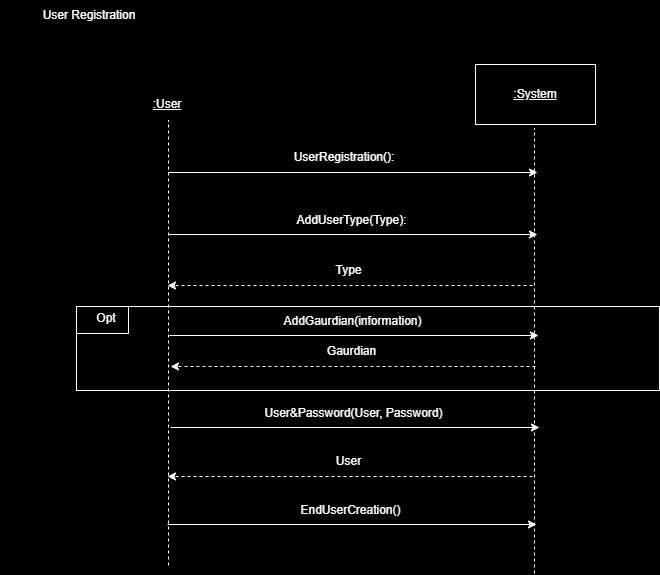

The diagram above was exported from draw.io. Its source (the exported page's mxGraphModel, read from the mxfile embedded in the PNG):
<mxGraphModel dx="1426" dy="791" grid="0" gridSize="10" guides="1" tooltips="1" connect="1" arrows="1" fold="1" page="1" pageScale="1" pageWidth="850" pageHeight="1100" background="#000000" math="0" shadow="0">
  <root>
    <mxCell id="0" />
    <mxCell id="1" parent="0" />
    <mxCell id="pyJnmozeQEmjMJqZbPEm-24" value="" style="rounded=0;whiteSpace=wrap;html=1;fillColor=#000000;strokeColor=#FFFFFF;dropTarget=1;" parent="1" vertex="1">
      <mxGeometry x="131" y="398" width="583" height="84" as="geometry" />
    </mxCell>
    <mxCell id="pyJnmozeQEmjMJqZbPEm-1" value="" style="endArrow=none;dashed=1;html=1;rounded=0;strokeColor=#FFFFFF;" parent="1" edge="1">
      <mxGeometry width="50" height="50" relative="1" as="geometry">
        <mxPoint x="223" y="657" as="sourcePoint" />
        <mxPoint x="223" y="212" as="targetPoint" />
      </mxGeometry>
    </mxCell>
    <mxCell id="pyJnmozeQEmjMJqZbPEm-3" value="" style="endArrow=none;dashed=1;html=1;rounded=0;strokeColor=#FFFFFF;" parent="1" edge="1">
      <mxGeometry width="50" height="50" relative="1" as="geometry">
        <mxPoint x="589" y="665" as="sourcePoint" />
        <mxPoint x="589" y="220" as="targetPoint" />
      </mxGeometry>
    </mxCell>
    <mxCell id="pyJnmozeQEmjMJqZbPEm-4" value="&lt;font color=&quot;#ffffff&quot;&gt;User Registration&lt;/font&gt;" style="text;html=1;align=center;verticalAlign=middle;whiteSpace=wrap;rounded=0;" parent="1" vertex="1">
      <mxGeometry x="55" y="92" width="178" height="30" as="geometry" />
    </mxCell>
    <mxCell id="pyJnmozeQEmjMJqZbPEm-7" value="&lt;font color=&quot;#ffffff&quot;&gt;&lt;u&gt;:User&lt;/u&gt;&lt;/font&gt;" style="text;html=1;align=center;verticalAlign=middle;whiteSpace=wrap;rounded=0;" parent="1" vertex="1">
      <mxGeometry x="192" y="181" width="60" height="30" as="geometry" />
    </mxCell>
    <mxCell id="pyJnmozeQEmjMJqZbPEm-8" value="" style="rounded=0;whiteSpace=wrap;html=1;fillColor=#000000;strokeColor=#FFFFFF;" parent="1" vertex="1">
      <mxGeometry x="530" y="156" width="120" height="60" as="geometry" />
    </mxCell>
    <mxCell id="pyJnmozeQEmjMJqZbPEm-9" value="&lt;font color=&quot;#ffffff&quot;&gt;&lt;u&gt;:System&lt;/u&gt;&lt;/font&gt;" style="text;html=1;align=center;verticalAlign=middle;whiteSpace=wrap;rounded=0;" parent="1" vertex="1">
      <mxGeometry x="560" y="171" width="60" height="30" as="geometry" />
    </mxCell>
    <mxCell id="pyJnmozeQEmjMJqZbPEm-10" value="" style="endArrow=classic;html=1;rounded=0;strokeColor=#FFFFFF;" parent="1" edge="1">
      <mxGeometry width="50" height="50" relative="1" as="geometry">
        <mxPoint x="223" y="264" as="sourcePoint" />
        <mxPoint x="592" y="264" as="targetPoint" />
      </mxGeometry>
    </mxCell>
    <mxCell id="pyJnmozeQEmjMJqZbPEm-12" value="&lt;font color=&quot;#ffffff&quot;&gt;UserRegistration():&lt;/font&gt;" style="text;html=1;align=center;verticalAlign=middle;whiteSpace=wrap;rounded=0;" parent="1" vertex="1">
      <mxGeometry x="369" y="234" width="60" height="30" as="geometry" />
    </mxCell>
    <mxCell id="pyJnmozeQEmjMJqZbPEm-13" value="" style="endArrow=classic;html=1;rounded=0;strokeColor=#FFFFFF;" parent="1" edge="1">
      <mxGeometry width="50" height="50" relative="1" as="geometry">
        <mxPoint x="223" y="326" as="sourcePoint" />
        <mxPoint x="592" y="326" as="targetPoint" />
      </mxGeometry>
    </mxCell>
    <mxCell id="pyJnmozeQEmjMJqZbPEm-14" value="&lt;font color=&quot;#ffffff&quot;&gt;AddUserType(Type):&lt;/font&gt;" style="text;html=1;align=center;verticalAlign=middle;whiteSpace=wrap;rounded=0;" parent="1" vertex="1">
      <mxGeometry x="285" y="297" width="243" height="30" as="geometry" />
    </mxCell>
    <mxCell id="pyJnmozeQEmjMJqZbPEm-16" value="" style="endArrow=classic;html=1;rounded=0;strokeColor=#FFFFFF;dashed=1;" parent="1" edge="1">
      <mxGeometry width="50" height="50" relative="1" as="geometry">
        <mxPoint x="587" y="377" as="sourcePoint" />
        <mxPoint x="222" y="377" as="targetPoint" />
      </mxGeometry>
    </mxCell>
    <mxCell id="pyJnmozeQEmjMJqZbPEm-17" value="&lt;font style=&quot;background-color: rgb(0, 0, 0);&quot; color=&quot;#ffffff&quot;&gt;Type&lt;/font&gt;" style="text;html=1;align=center;verticalAlign=middle;whiteSpace=wrap;rounded=0;" parent="1" vertex="1">
      <mxGeometry x="282" y="347" width="243" height="30" as="geometry" />
    </mxCell>
    <mxCell id="pyJnmozeQEmjMJqZbPEm-18" value="" style="endArrow=classic;html=1;rounded=0;strokeColor=#FFFFFF;" parent="1" edge="1">
      <mxGeometry width="50" height="50" relative="1" as="geometry">
        <mxPoint x="225" y="519" as="sourcePoint" />
        <mxPoint x="594" y="519" as="targetPoint" />
      </mxGeometry>
    </mxCell>
    <mxCell id="pyJnmozeQEmjMJqZbPEm-19" value="&lt;font color=&quot;#ffffff&quot;&gt;User&amp;amp;Password(User, Password)&lt;/font&gt;" style="text;html=1;align=center;verticalAlign=middle;whiteSpace=wrap;rounded=0;" parent="1" vertex="1">
      <mxGeometry x="287" y="490" width="243" height="30" as="geometry" />
    </mxCell>
    <mxCell id="pyJnmozeQEmjMJqZbPEm-20" value="" style="endArrow=classic;html=1;rounded=0;strokeColor=#FFFFFF;dashed=1;" parent="1" edge="1">
      <mxGeometry width="50" height="50" relative="1" as="geometry">
        <mxPoint x="587" y="568" as="sourcePoint" />
        <mxPoint x="222" y="568" as="targetPoint" />
      </mxGeometry>
    </mxCell>
    <mxCell id="pyJnmozeQEmjMJqZbPEm-21" value="&lt;font style=&quot;background-color: rgb(0, 0, 0);&quot; color=&quot;#ffffff&quot;&gt;User&lt;/font&gt;" style="text;html=1;align=center;verticalAlign=middle;whiteSpace=wrap;rounded=0;" parent="1" vertex="1">
      <mxGeometry x="282" y="538" width="243" height="30" as="geometry" />
    </mxCell>
    <mxCell id="pyJnmozeQEmjMJqZbPEm-22" value="" style="endArrow=classic;html=1;rounded=0;strokeColor=#FFFFFF;" parent="1" edge="1">
      <mxGeometry width="50" height="50" relative="1" as="geometry">
        <mxPoint x="222" y="616" as="sourcePoint" />
        <mxPoint x="591" y="616" as="targetPoint" />
      </mxGeometry>
    </mxCell>
    <mxCell id="pyJnmozeQEmjMJqZbPEm-23" value="&lt;font color=&quot;#ffffff&quot;&gt;EndUserCreation()&lt;/font&gt;" style="text;html=1;align=center;verticalAlign=middle;whiteSpace=wrap;rounded=0;" parent="1" vertex="1">
      <mxGeometry x="284" y="587" width="243" height="30" as="geometry" />
    </mxCell>
    <mxCell id="pyJnmozeQEmjMJqZbPEm-25" value="" style="rounded=0;whiteSpace=wrap;html=1;fillColor=#000000;strokeColor=#FFFFFF;" parent="1" vertex="1">
      <mxGeometry x="131" y="398" width="52" height="27" as="geometry" />
    </mxCell>
    <mxCell id="pyJnmozeQEmjMJqZbPEm-26" value="&lt;font color=&quot;#ffffff&quot;&gt;Opt&lt;/font&gt;" style="text;html=1;align=center;verticalAlign=middle;whiteSpace=wrap;rounded=0;" parent="1" vertex="1">
      <mxGeometry x="131" y="395" width="60" height="30" as="geometry" />
    </mxCell>
    <mxCell id="pyJnmozeQEmjMJqZbPEm-27" value="" style="endArrow=classic;html=1;rounded=0;strokeColor=#FFFFFF;" parent="1" edge="1">
      <mxGeometry width="50" height="50" relative="1" as="geometry">
        <mxPoint x="224" y="427" as="sourcePoint" />
        <mxPoint x="593" y="427" as="targetPoint" />
      </mxGeometry>
    </mxCell>
    <mxCell id="pyJnmozeQEmjMJqZbPEm-28" value="&lt;font color=&quot;#ffffff&quot;&gt;AddGaurdian(information)&lt;/font&gt;" style="text;html=1;align=center;verticalAlign=middle;whiteSpace=wrap;rounded=0;" parent="1" vertex="1">
      <mxGeometry x="286" y="398" width="243" height="30" as="geometry" />
    </mxCell>
    <mxCell id="pyJnmozeQEmjMJqZbPEm-29" value="" style="endArrow=classic;html=1;rounded=0;strokeColor=#FFFFFF;dashed=1;" parent="1" edge="1">
      <mxGeometry width="50" height="50" relative="1" as="geometry">
        <mxPoint x="590" y="458" as="sourcePoint" />
        <mxPoint x="225" y="458" as="targetPoint" />
      </mxGeometry>
    </mxCell>
    <mxCell id="pyJnmozeQEmjMJqZbPEm-30" value="&lt;font style=&quot;background-color: rgb(0, 0, 0);&quot; color=&quot;#ffffff&quot;&gt;Gaurdian&lt;/font&gt;" style="text;html=1;align=center;verticalAlign=middle;whiteSpace=wrap;rounded=0;" parent="1" vertex="1">
      <mxGeometry x="285" y="428" width="243" height="30" as="geometry" />
    </mxCell>
  </root>
</mxGraphModel>